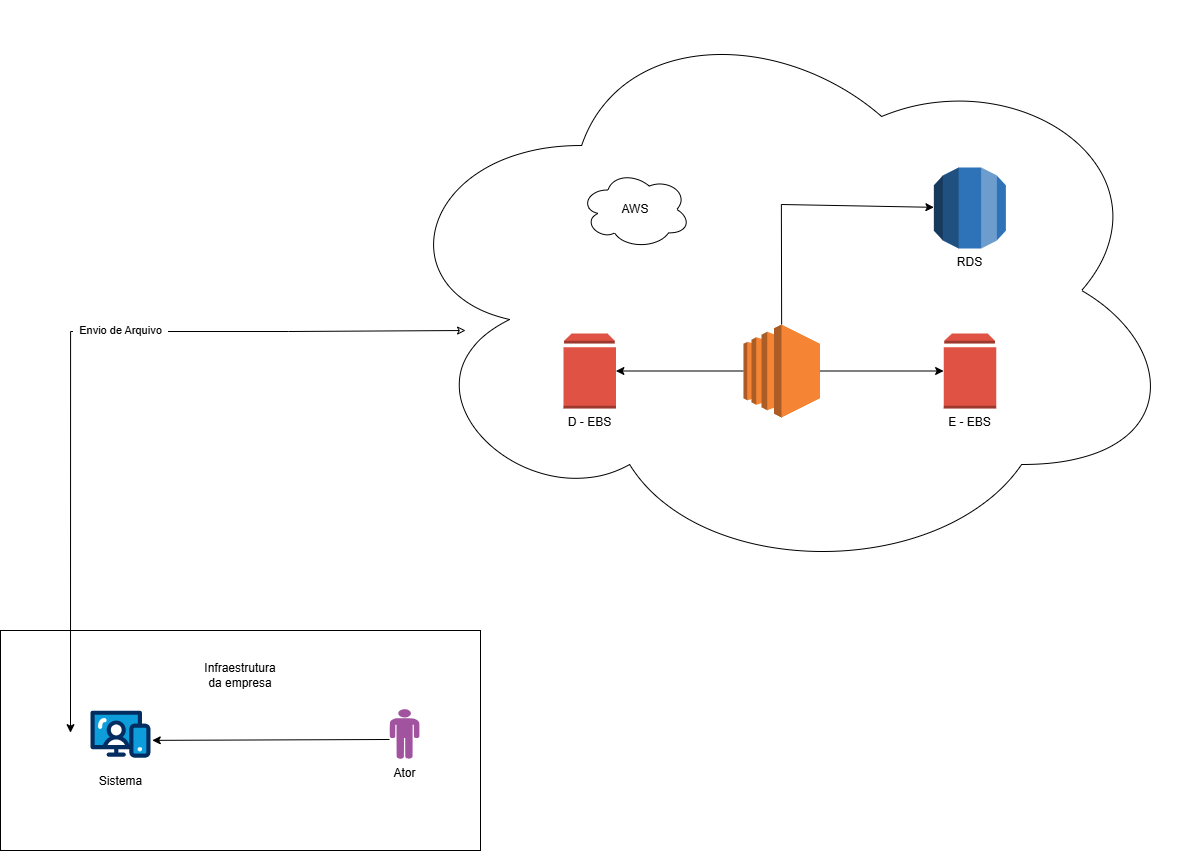

The diagram above was exported from draw.io. Its source (the exported page's mxGraphModel, read from the mxfile embedded in the PNG):
<mxGraphModel dx="2555" dy="1325" grid="1" gridSize="10" guides="1" tooltips="1" connect="1" arrows="1" fold="1" page="1" pageScale="1" pageWidth="827" pageHeight="1169" math="0" shadow="0">
  <root>
    <mxCell id="0" />
    <mxCell id="1" parent="0" />
    <mxCell id="rBA6BSEY833qbqhLUNCd-33" parent="1" style="rounded=0;whiteSpace=wrap;html=1;" value="" vertex="1">
      <mxGeometry height="220" width="480" x="130" y="700" as="geometry" />
    </mxCell>
    <mxCell id="rBA6BSEY833qbqhLUNCd-29" parent="1" style="ellipse;shape=cloud;whiteSpace=wrap;html=1;" value="" vertex="1">
      <mxGeometry height="580" width="800" x="511.13" y="70" as="geometry" />
    </mxCell>
    <mxCell id="rBA6BSEY833qbqhLUNCd-6" edge="1" parent="1" source="rBA6BSEY833qbqhLUNCd-1" style="edgeStyle=orthogonalEdgeStyle;rounded=0;orthogonalLoop=1;jettySize=auto;html=1;" target="rBA6BSEY833qbqhLUNCd-5" value="">
      <mxGeometry relative="1" as="geometry" />
    </mxCell>
    <mxCell id="rBA6BSEY833qbqhLUNCd-41" edge="1" parent="1" source="rBA6BSEY833qbqhLUNCd-1" style="edgeStyle=none;rounded=0;orthogonalLoop=1;jettySize=auto;html=1;exitX=0.5;exitY=0;exitDx=0;exitDy=0;exitPerimeter=0;" target="rBA6BSEY833qbqhLUNCd-40">
      <mxGeometry relative="1" as="geometry">
        <Array as="points">
          <mxPoint x="910.88" y="274" />
        </Array>
      </mxGeometry>
    </mxCell>
    <mxCell id="rBA6BSEY833qbqhLUNCd-1" parent="1" style="outlineConnect=0;dashed=0;verticalLabelPosition=bottom;verticalAlign=top;align=center;html=1;shape=mxgraph.aws3.ec2;fillColor=#F58534;gradientColor=none;" value="" vertex="1">
      <mxGeometry height="93" width="76.5" x="872.88" y="394" as="geometry" />
    </mxCell>
    <mxCell id="rBA6BSEY833qbqhLUNCd-20" edge="1" parent="1" style="edgeStyle=none;rounded=0;orthogonalLoop=1;jettySize=auto;html=1;entryX=0.532;entryY=0.234;entryDx=0;entryDy=0;entryPerimeter=0;endArrow=classic;endFill=1;startArrow=classic;startFill=0;exitX=0.16;exitY=0.55;exitDx=0;exitDy=0;exitPerimeter=0;" value="&amp;nbsp; Envio de Arquivo&amp;nbsp;&amp;nbsp;">
      <mxGeometry relative="1" x="-0.1332" y="-1" as="geometry">
        <mxPoint as="offset" />
        <Array as="points">
          <mxPoint x="418.08" y="401" />
          <mxPoint x="200.07999999999998" y="401" />
        </Array>
        <mxPoint x="595.08" y="400.0000000000001" as="sourcePoint" />
        <mxPoint x="200.00000000000006" y="802.1799848275077" as="targetPoint" />
      </mxGeometry>
    </mxCell>
    <mxCell id="rBA6BSEY833qbqhLUNCd-5" parent="1" style="outlineConnect=0;dashed=0;verticalLabelPosition=bottom;verticalAlign=top;align=center;html=1;shape=mxgraph.aws3.volume;fillColor=#E05243;gradientColor=none;" value="D - EBS" vertex="1">
      <mxGeometry height="75" width="52.5" x="692.88" y="403" as="geometry" />
    </mxCell>
    <mxCell id="rBA6BSEY833qbqhLUNCd-12" parent="1" style="verticalLabelPosition=bottom;aspect=fixed;html=1;shape=mxgraph.salesforce.web;fillColor=none;strokeColor=none;" value="Sistema" vertex="1">
      <mxGeometry height="47.400000000000006" width="60" x="220" y="780" as="geometry" />
    </mxCell>
    <mxCell id="rBA6BSEY833qbqhLUNCd-13" parent="1" style="verticalLabelPosition=bottom;sketch=0;html=1;fillColor=#A153A0;verticalAlign=top;align=center;pointerEvents=1;shape=mxgraph.cisco_safe.design.actor_2;" value="Ator" vertex="1">
      <mxGeometry height="50" width="30" x="519" y="778.6999999999999" as="geometry" />
    </mxCell>
    <mxCell id="rBA6BSEY833qbqhLUNCd-21" parent="1" style="ellipse;shape=cloud;whiteSpace=wrap;html=1;align=center;" value="AWS" vertex="1">
      <mxGeometry height="78" width="110" x="710" y="240" as="geometry" />
    </mxCell>
    <mxCell id="rBA6BSEY833qbqhLUNCd-27" parent="1" style="outlineConnect=0;dashed=0;verticalLabelPosition=bottom;verticalAlign=top;align=center;html=1;shape=mxgraph.aws3.volume;fillColor=#E05243;gradientColor=none;" value="E - EBS" vertex="1">
      <mxGeometry height="75" width="52.5" x="1073.13" y="403" as="geometry" />
    </mxCell>
    <mxCell id="rBA6BSEY833qbqhLUNCd-28" edge="1" parent="1" source="rBA6BSEY833qbqhLUNCd-1" style="edgeStyle=none;rounded=0;orthogonalLoop=1;jettySize=auto;html=1;exitX=1;exitY=0.5;exitDx=0;exitDy=0;exitPerimeter=0;entryX=0;entryY=0.5;entryDx=0;entryDy=0;entryPerimeter=0;" target="rBA6BSEY833qbqhLUNCd-27">
      <mxGeometry relative="1" as="geometry" />
    </mxCell>
    <mxCell id="rBA6BSEY833qbqhLUNCd-34" edge="1" parent="1" style="edgeStyle=none;rounded=0;orthogonalLoop=1;jettySize=auto;html=1;entryX=1.029;entryY=0.631;entryDx=0;entryDy=0;entryPerimeter=0;" target="rBA6BSEY833qbqhLUNCd-12">
      <mxGeometry relative="1" as="geometry">
        <mxPoint x="519" y="808.9914944457894" as="sourcePoint" />
        <mxPoint x="274.8399999999999" y="813.736246704724" as="targetPoint" />
      </mxGeometry>
    </mxCell>
    <mxCell id="rBA6BSEY833qbqhLUNCd-37" parent="1" style="text;html=1;whiteSpace=wrap;strokeColor=none;fillColor=none;align=center;verticalAlign=middle;rounded=0;" value="Infraestrutura da empresa" vertex="1">
      <mxGeometry height="30" width="60" x="340" y="730" as="geometry" />
    </mxCell>
    <mxCell id="rBA6BSEY833qbqhLUNCd-40" parent="1" style="outlineConnect=0;dashed=0;verticalLabelPosition=bottom;verticalAlign=top;align=center;html=1;shape=mxgraph.aws3.rds;fillColor=#2E73B8;gradientColor=none;" value="RDS" vertex="1">
      <mxGeometry height="81" width="72" x="1063.38" y="237" as="geometry" />
    </mxCell>
  </root>
</mxGraphModel>